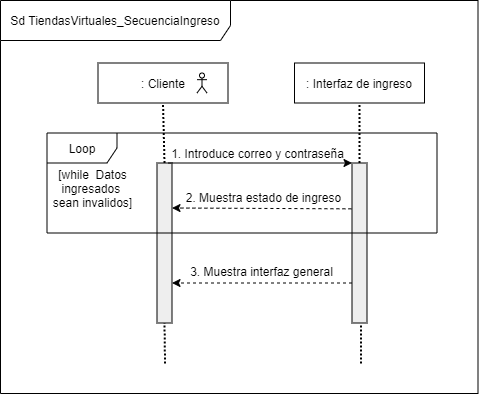

The diagram above was exported from draw.io. Its source (the exported page's mxGraphModel, read from the mxfile embedded in the PNG):
<mxGraphModel dx="868" dy="462" grid="1" gridSize="10" guides="1" tooltips="1" connect="1" arrows="1" fold="1" page="1" pageScale="1" pageWidth="827" pageHeight="1169" math="0" shadow="0">
  <root>
    <mxCell id="39ZoXkUvqSLc4Iaxyk4U-0" />
    <mxCell id="39ZoXkUvqSLc4Iaxyk4U-1" parent="39ZoXkUvqSLc4Iaxyk4U-0" />
    <mxCell id="xztlUkIMEmTXcbdTV1ER-0" value="Sd TiendasVirtuales_SecuenciaIngreso" style="shape=umlFrame;whiteSpace=wrap;html=1;strokeColor=#000000;strokeWidth=1;fillColor=#ffffff;width=230;height=40;" vertex="1" parent="39ZoXkUvqSLc4Iaxyk4U-1">
      <mxGeometry y="117" width="477.5" height="393" as="geometry" />
    </mxCell>
    <mxCell id="xztlUkIMEmTXcbdTV1ER-1" value="" style="shape=rect;html=1;fillColor=#eeeeee;" vertex="1" parent="39ZoXkUvqSLc4Iaxyk4U-1">
      <mxGeometry x="351.5" y="279.5" width="15" height="160" as="geometry" />
    </mxCell>
    <mxCell id="xztlUkIMEmTXcbdTV1ER-2" value="" style="shape=rect;html=1;fillColor=#eeeeee;" vertex="1" parent="39ZoXkUvqSLc4Iaxyk4U-1">
      <mxGeometry x="156.5" y="279.5" width="15" height="160" as="geometry" />
    </mxCell>
    <mxCell id="xztlUkIMEmTXcbdTV1ER-3" value=": Cliente" style="rounded=0;whiteSpace=wrap;html=1;" vertex="1" parent="39ZoXkUvqSLc4Iaxyk4U-1">
      <mxGeometry x="97.5" y="179.5" width="130" height="40" as="geometry" />
    </mxCell>
    <mxCell id="xztlUkIMEmTXcbdTV1ER-4" value=": Interfaz de ingreso" style="rounded=0;whiteSpace=wrap;html=1;" vertex="1" parent="39ZoXkUvqSLc4Iaxyk4U-1">
      <mxGeometry x="294" y="179.5" width="130" height="40" as="geometry" />
    </mxCell>
    <mxCell id="xztlUkIMEmTXcbdTV1ER-5" value="" style="endArrow=none;dashed=1;html=1;dashPattern=1 1;strokeWidth=2;entryX=0.5;entryY=1;entryDx=0;entryDy=0;exitX=0.5;exitY=0;exitDx=0;exitDy=0;endFill=0;" edge="1" parent="39ZoXkUvqSLc4Iaxyk4U-1" source="xztlUkIMEmTXcbdTV1ER-2" target="xztlUkIMEmTXcbdTV1ER-3">
      <mxGeometry width="50" height="50" relative="1" as="geometry">
        <mxPoint x="156.5" y="269.5" as="sourcePoint" />
        <mxPoint x="206.5" y="219.5" as="targetPoint" />
      </mxGeometry>
    </mxCell>
    <mxCell id="xztlUkIMEmTXcbdTV1ER-6" value="" style="endArrow=none;dashed=1;html=1;dashPattern=1 1;strokeWidth=2;entryX=0.5;entryY=1;entryDx=0;entryDy=0;endFill=0;" edge="1" parent="39ZoXkUvqSLc4Iaxyk4U-1" source="xztlUkIMEmTXcbdTV1ER-1" target="xztlUkIMEmTXcbdTV1ER-4">
      <mxGeometry width="50" height="50" relative="1" as="geometry">
        <mxPoint x="361" y="299.5" as="sourcePoint" />
        <mxPoint x="361" y="219.5" as="targetPoint" />
      </mxGeometry>
    </mxCell>
    <mxCell id="xztlUkIMEmTXcbdTV1ER-7" value="" style="endArrow=none;dashed=1;html=1;dashPattern=1 1;strokeWidth=2;endFill=0;" edge="1" parent="39ZoXkUvqSLc4Iaxyk4U-1">
      <mxGeometry width="50" height="50" relative="1" as="geometry">
        <mxPoint x="360.5" y="480" as="sourcePoint" />
        <mxPoint x="360.5" y="440" as="targetPoint" />
        <Array as="points">
          <mxPoint x="360.5" y="459.5" />
        </Array>
      </mxGeometry>
    </mxCell>
    <mxCell id="xztlUkIMEmTXcbdTV1ER-8" value="" style="endArrow=classic;html=1;entryX=0;entryY=0;entryDx=0;entryDy=0;exitX=0.75;exitY=0;exitDx=0;exitDy=0;" edge="1" parent="39ZoXkUvqSLc4Iaxyk4U-1" source="xztlUkIMEmTXcbdTV1ER-2" target="xztlUkIMEmTXcbdTV1ER-1">
      <mxGeometry width="50" height="50" relative="1" as="geometry">
        <mxPoint x="176.5" y="339.5" as="sourcePoint" />
        <mxPoint x="226.5" y="289.5" as="targetPoint" />
      </mxGeometry>
    </mxCell>
    <mxCell id="xztlUkIMEmTXcbdTV1ER-9" value="1. Introduce correo y contraseña" style="text;html=1;align=center;verticalAlign=middle;resizable=0;points=[];autosize=1;" vertex="1" parent="39ZoXkUvqSLc4Iaxyk4U-1">
      <mxGeometry x="165.5" y="261.5" width="182" height="17" as="geometry" />
    </mxCell>
    <mxCell id="xztlUkIMEmTXcbdTV1ER-10" value="[while&amp;nbsp; Datos&lt;br&gt;ingresados &lt;br&gt;sean invalidos]" style="text;html=1;align=center;verticalAlign=middle;resizable=0;points=[];autosize=1;" vertex="1" parent="39ZoXkUvqSLc4Iaxyk4U-1">
      <mxGeometry x="46.5" y="279.5" width="90" height="50" as="geometry" />
    </mxCell>
    <mxCell id="xztlUkIMEmTXcbdTV1ER-11" value="" style="endArrow=classic;html=1;dashed=1;exitX=0;exitY=0.75;exitDx=0;exitDy=0;exitPerimeter=0;entryX=1;entryY=0.75;entryDx=0;entryDy=0;entryPerimeter=0;" edge="1" parent="39ZoXkUvqSLc4Iaxyk4U-1" source="xztlUkIMEmTXcbdTV1ER-1" target="xztlUkIMEmTXcbdTV1ER-2">
      <mxGeometry width="50" height="50" relative="1" as="geometry">
        <mxPoint x="346.5" y="399.5" as="sourcePoint" />
        <mxPoint x="176.5" y="399.5" as="targetPoint" />
      </mxGeometry>
    </mxCell>
    <mxCell id="xztlUkIMEmTXcbdTV1ER-12" value="3. Muestra interfaz general" style="text;html=1;align=center;verticalAlign=middle;resizable=0;points=[];autosize=1;" vertex="1" parent="39ZoXkUvqSLc4Iaxyk4U-1">
      <mxGeometry x="184" y="378.5" width="153" height="18" as="geometry" />
    </mxCell>
    <mxCell id="xztlUkIMEmTXcbdTV1ER-13" value="" style="endArrow=none;dashed=1;html=1;dashPattern=1 1;strokeWidth=2;entryX=0.5;entryY=1;entryDx=0;entryDy=0;endFill=0;" edge="1" parent="39ZoXkUvqSLc4Iaxyk4U-1" target="xztlUkIMEmTXcbdTV1ER-2">
      <mxGeometry width="50" height="50" relative="1" as="geometry">
        <mxPoint x="164.5" y="480" as="sourcePoint" />
        <mxPoint x="186.5" y="459.5" as="targetPoint" />
      </mxGeometry>
    </mxCell>
    <mxCell id="xztlUkIMEmTXcbdTV1ER-14" value="2. Muestra estado de ingreso" style="text;html=1;align=center;verticalAlign=middle;resizable=0;points=[];autosize=1;" vertex="1" parent="39ZoXkUvqSLc4Iaxyk4U-1">
      <mxGeometry x="177.5" y="303.5" width="170" height="20" as="geometry" />
    </mxCell>
    <mxCell id="xztlUkIMEmTXcbdTV1ER-15" value="" style="endArrow=classic;html=1;dashed=1;exitX=-0.039;exitY=0.299;exitDx=0;exitDy=0;exitPerimeter=0;entryX=1;entryY=0.25;entryDx=0;entryDy=0;" edge="1" parent="39ZoXkUvqSLc4Iaxyk4U-1">
      <mxGeometry width="50" height="50" relative="1" as="geometry">
        <mxPoint x="350.91499999999996" y="325.3399999999999" as="sourcePoint" />
        <mxPoint x="171.5" y="324.5" as="targetPoint" />
        <Array as="points" />
      </mxGeometry>
    </mxCell>
    <mxCell id="xztlUkIMEmTXcbdTV1ER-16" value="" style="shape=umlActor;verticalLabelPosition=bottom;verticalAlign=top;html=1;outlineConnect=0;" vertex="1" parent="39ZoXkUvqSLc4Iaxyk4U-1">
      <mxGeometry x="196.5" y="189.5" width="10" height="20" as="geometry" />
    </mxCell>
    <mxCell id="xztlUkIMEmTXcbdTV1ER-17" value="Loop" style="shape=umlFrame;whiteSpace=wrap;html=1;strokeColor=#000000;strokeWidth=1;fillColor=#FFFFFF;width=70;height=30;" vertex="1" parent="39ZoXkUvqSLc4Iaxyk4U-1">
      <mxGeometry x="46.5" y="249.5" width="390" height="100" as="geometry" />
    </mxCell>
  </root>
</mxGraphModel>